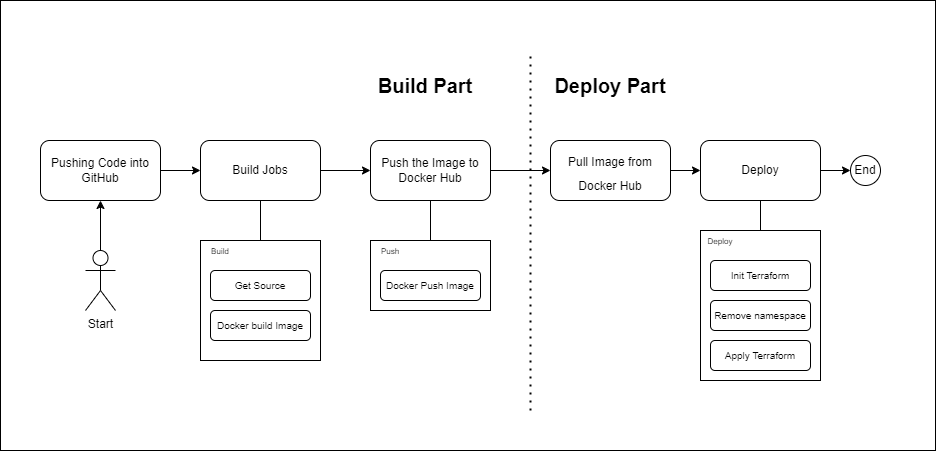

The diagram above was exported from draw.io. Its source (the exported page's mxGraphModel, read from the mxfile embedded in the PNG):
<mxGraphModel dx="1265" dy="916" grid="1" gridSize="10" guides="1" tooltips="1" connect="1" arrows="1" fold="1" page="1" pageScale="1" pageWidth="850" pageHeight="1100" math="0" shadow="0">
  <root>
    <mxCell id="0" />
    <mxCell id="1" parent="0" />
    <mxCell id="43" value="" style="rounded=0;whiteSpace=wrap;html=1;fontSize=10;" vertex="1" parent="1">
      <mxGeometry x="130" y="160" width="935" height="450" as="geometry" />
    </mxCell>
    <mxCell id="8" style="edgeStyle=none;html=1;entryX=0;entryY=0.5;entryDx=0;entryDy=0;" parent="1" source="2" target="7" edge="1">
      <mxGeometry relative="1" as="geometry" />
    </mxCell>
    <mxCell id="2" value="Pushing Code into GitHub" style="rounded=1;whiteSpace=wrap;html=1;" parent="1" vertex="1">
      <mxGeometry x="170" y="300" width="120" height="60" as="geometry" />
    </mxCell>
    <mxCell id="4" style="edgeStyle=none;html=1;" parent="1" source="3" target="2" edge="1">
      <mxGeometry relative="1" as="geometry" />
    </mxCell>
    <mxCell id="3" value="Start" style="shape=umlActor;verticalLabelPosition=bottom;verticalAlign=top;html=1;outlineConnect=0;" parent="1" vertex="1">
      <mxGeometry x="215" y="410" width="30" height="60" as="geometry" />
    </mxCell>
    <mxCell id="10" style="edgeStyle=none;html=1;" parent="1" source="7" target="9" edge="1">
      <mxGeometry relative="1" as="geometry" />
    </mxCell>
    <mxCell id="7" value="Build Jobs" style="rounded=1;whiteSpace=wrap;html=1;" parent="1" vertex="1">
      <mxGeometry x="330" y="300" width="120" height="60" as="geometry" />
    </mxCell>
    <mxCell id="14" style="edgeStyle=none;html=1;entryX=0;entryY=0.5;entryDx=0;entryDy=0;" parent="1" source="9" target="27" edge="1">
      <mxGeometry relative="1" as="geometry" />
    </mxCell>
    <mxCell id="9" value="Push the Image to Docker Hub" style="rounded=1;whiteSpace=wrap;html=1;" parent="1" vertex="1">
      <mxGeometry x="500" y="300" width="120" height="60" as="geometry" />
    </mxCell>
    <mxCell id="11" value="End" style="ellipse;whiteSpace=wrap;html=1;aspect=fixed;" parent="1" vertex="1">
      <mxGeometry x="980" y="315" width="30" height="30" as="geometry" />
    </mxCell>
    <mxCell id="21" value="" style="endArrow=none;html=1;fontSize=10;entryX=0.5;entryY=1;entryDx=0;entryDy=0;exitX=0.5;exitY=0;exitDx=0;exitDy=0;" edge="1" parent="1" source="15" target="7">
      <mxGeometry width="50" height="50" relative="1" as="geometry">
        <mxPoint x="450" y="490" as="sourcePoint" />
        <mxPoint x="500" y="440" as="targetPoint" />
      </mxGeometry>
    </mxCell>
    <mxCell id="23" value="" style="endArrow=none;html=1;fontSize=10;exitX=0.5;exitY=1;exitDx=0;exitDy=0;entryX=0.5;entryY=0;entryDx=0;entryDy=0;" edge="1" parent="1" source="9" target="22">
      <mxGeometry width="50" height="50" relative="1" as="geometry">
        <mxPoint x="480" y="520" as="sourcePoint" />
        <mxPoint x="530" y="470" as="targetPoint" />
      </mxGeometry>
    </mxCell>
    <mxCell id="25" value="" style="endArrow=none;dashed=1;html=1;dashPattern=1 3;strokeWidth=2;fontSize=10;" edge="1" parent="1">
      <mxGeometry width="50" height="50" relative="1" as="geometry">
        <mxPoint x="660" y="570" as="sourcePoint" />
        <mxPoint x="660" y="210" as="targetPoint" />
      </mxGeometry>
    </mxCell>
    <mxCell id="26" value="&lt;b&gt;&lt;font style=&quot;font-size: 20px;&quot;&gt;Build Part&lt;/font&gt;&lt;/b&gt;" style="text;html=1;strokeColor=none;fillColor=none;align=center;verticalAlign=middle;whiteSpace=wrap;rounded=0;fontSize=10;" vertex="1" parent="1">
      <mxGeometry x="485" y="230" width="140" height="30" as="geometry" />
    </mxCell>
    <mxCell id="29" style="edgeStyle=none;html=1;entryX=0;entryY=0.5;entryDx=0;entryDy=0;fontSize=12;" edge="1" parent="1" source="27" target="28">
      <mxGeometry relative="1" as="geometry" />
    </mxCell>
    <mxCell id="27" value="&lt;font style=&quot;font-size: 12px;&quot;&gt;Pull Image from Docker Hub&lt;/font&gt;" style="rounded=1;whiteSpace=wrap;html=1;fontSize=20;" vertex="1" parent="1">
      <mxGeometry x="680" y="300" width="120" height="60" as="geometry" />
    </mxCell>
    <mxCell id="36" style="edgeStyle=none;html=1;entryX=0;entryY=0.5;entryDx=0;entryDy=0;fontSize=10;" edge="1" parent="1" source="28" target="11">
      <mxGeometry relative="1" as="geometry" />
    </mxCell>
    <mxCell id="28" value="Deploy" style="rounded=1;whiteSpace=wrap;html=1;fontSize=12;" vertex="1" parent="1">
      <mxGeometry x="830" y="300" width="120" height="60" as="geometry" />
    </mxCell>
    <mxCell id="32" value="" style="endArrow=none;html=1;fontSize=12;entryX=0.5;entryY=1;entryDx=0;entryDy=0;exitX=0.5;exitY=0;exitDx=0;exitDy=0;" edge="1" parent="1" source="30" target="28">
      <mxGeometry width="50" height="50" relative="1" as="geometry">
        <mxPoint x="1040" y="490" as="sourcePoint" />
        <mxPoint x="1090" y="440" as="targetPoint" />
      </mxGeometry>
    </mxCell>
    <mxCell id="33" value="&lt;b&gt;&lt;font style=&quot;font-size: 20px;&quot;&gt;Deploy Part&lt;/font&gt;&lt;/b&gt;" style="text;html=1;strokeColor=none;fillColor=none;align=center;verticalAlign=middle;whiteSpace=wrap;rounded=0;fontSize=10;" vertex="1" parent="1">
      <mxGeometry x="670" y="230" width="140" height="30" as="geometry" />
    </mxCell>
    <mxCell id="40" value="" style="group" vertex="1" connectable="0" parent="1">
      <mxGeometry x="500" y="400" width="120" height="70" as="geometry" />
    </mxCell>
    <mxCell id="22" value="" style="rounded=0;whiteSpace=wrap;html=1;fontSize=10;" vertex="1" parent="40">
      <mxGeometry width="120" height="70" as="geometry" />
    </mxCell>
    <mxCell id="18" value="&lt;font style=&quot;font-size: 10px;&quot;&gt;Docker Push Image&lt;/font&gt;" style="rounded=1;whiteSpace=wrap;html=1;" vertex="1" parent="40">
      <mxGeometry x="10" y="30" width="100" height="30" as="geometry" />
    </mxCell>
    <mxCell id="24" value="&lt;font style=&quot;font-size: 8px;&quot;&gt;Push&lt;/font&gt;" style="text;html=1;strokeColor=none;fillColor=none;align=center;verticalAlign=middle;whiteSpace=wrap;rounded=0;" vertex="1" parent="40">
      <mxGeometry width="40" height="20" as="geometry" />
    </mxCell>
    <mxCell id="41" value="" style="group" vertex="1" connectable="0" parent="1">
      <mxGeometry x="330" y="400" width="120" height="120" as="geometry" />
    </mxCell>
    <mxCell id="15" value="" style="rounded=0;whiteSpace=wrap;html=1;align=center;" vertex="1" parent="41">
      <mxGeometry width="120" height="120" as="geometry" />
    </mxCell>
    <mxCell id="16" value="&lt;font style=&quot;font-size: 10px;&quot;&gt;Get Source&lt;/font&gt;" style="rounded=1;whiteSpace=wrap;html=1;" vertex="1" parent="41">
      <mxGeometry x="10" y="30" width="100" height="30" as="geometry" />
    </mxCell>
    <mxCell id="17" value="&lt;font style=&quot;font-size: 10px;&quot;&gt;Docker build Image&lt;/font&gt;" style="rounded=1;whiteSpace=wrap;html=1;" vertex="1" parent="41">
      <mxGeometry x="10" y="70" width="100" height="30" as="geometry" />
    </mxCell>
    <mxCell id="20" value="&lt;font style=&quot;font-size: 8px;&quot;&gt;Build&lt;/font&gt;" style="text;html=1;strokeColor=none;fillColor=none;align=center;verticalAlign=middle;whiteSpace=wrap;rounded=0;" vertex="1" parent="41">
      <mxGeometry width="40" height="20" as="geometry" />
    </mxCell>
    <mxCell id="45" value="" style="group" vertex="1" connectable="0" parent="1">
      <mxGeometry x="830" y="390" width="120" height="150" as="geometry" />
    </mxCell>
    <mxCell id="30" value="" style="rounded=0;whiteSpace=wrap;html=1;fontSize=12;container=0;" vertex="1" parent="45">
      <mxGeometry width="120" height="150" as="geometry" />
    </mxCell>
    <mxCell id="19" value="&lt;font style=&quot;font-size: 10px;&quot;&gt;Init Terraform&lt;/font&gt;" style="rounded=1;whiteSpace=wrap;html=1;container=0;" vertex="1" parent="45">
      <mxGeometry x="10" y="30" width="100" height="30" as="geometry" />
    </mxCell>
    <mxCell id="31" value="&lt;font style=&quot;font-size: 8px;&quot;&gt;Deploy&lt;/font&gt;" style="text;html=1;strokeColor=none;fillColor=none;align=center;verticalAlign=middle;whiteSpace=wrap;rounded=0;container=0;" vertex="1" parent="45">
      <mxGeometry width="40" height="20" as="geometry" />
    </mxCell>
    <mxCell id="35" value="&lt;font style=&quot;font-size: 10px;&quot;&gt;Apply Terraform&lt;/font&gt;" style="rounded=1;whiteSpace=wrap;html=1;container=0;" vertex="1" parent="45">
      <mxGeometry x="10" y="110" width="100" height="30" as="geometry" />
    </mxCell>
    <mxCell id="44" value="&lt;span style=&quot;font-size: 10px;&quot;&gt;Remove namespace&lt;/span&gt;" style="rounded=1;whiteSpace=wrap;html=1;container=0;" vertex="1" parent="45">
      <mxGeometry x="10" y="70" width="100" height="30" as="geometry" />
    </mxCell>
  </root>
</mxGraphModel>